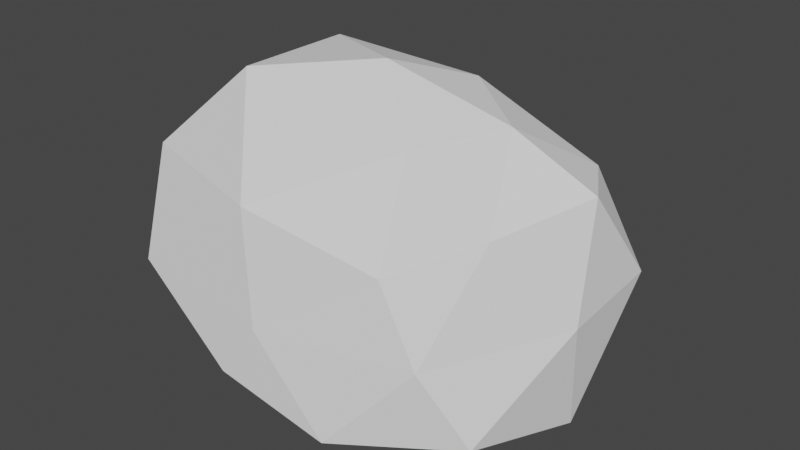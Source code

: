 # Source: MoveableRock.blend  (saved by Blender 2.81.16; exported with 4.5.12 LTS)
import bpy
from mathutils import Matrix  # noqa: F401  (used for matrix-valued properties, if any)

bpy.ops.wm.read_factory_settings(use_empty=True)
scene = bpy.context.scene
scene.name = 'Scene'

# ---- collections
col_collection = bpy.data.collections.new('Collection'); scene.collection.children.link(col_collection)

# ---- world
world_world = bpy.data.worlds.new('World'); scene.world = world_world
world_world.use_nodes = True; world_world.node_tree.nodes.clear()
_N = world_world.node_tree.nodes; _L = world_world.node_tree.links
n0 = _N.new('ShaderNodeOutputWorld'); n0.name = 'World Output'; n0.location = (300, 300)
n1 = _N.new('ShaderNodeBackground'); n1.name = 'Background'; n1.location = (10, 300)
n1.inputs[0].default_value = (0.05088, 0.05088, 0.05088, 1.0)
_L.new(n1.outputs[0], n0.inputs[0])
n0.is_active_output = True
world_world.color = (0.05088, 0.05088, 0.05088)
world_world.use_sun_shadow = False
world_world.sun_shadow_jitter_overblur = 0.0

# ---- meshes
me_icosphere = bpy.data.meshes.new('Icosphere')
me_icosphere.from_pydata([(-0.02084, -0.1478, -0.4313), (0.7236, -0.4142, -0.3517), (-0.1724, -0.676, -0.2903), (-0.766, -0.02208, -0.219), (-0.2359, 0.5672, -0.1379), (0.701, 0.4133, -0.2287), (0.3855, -0.4773, 0.1988), (-0.7236, -0.4142, 0.3517), (-0.6525, 0.4329, 0.4263), (0.3211, 0.5254, 0.385), (0.8656, 0.02492, 0.4527), (0.03426, -0.01547, 0.7385), (-0.1198, -0.4445, -0.4662), (0.364, -0.2883, -0.5276), (0.2629, -0.6374, -0.4134), (0.8506, 1.054e-09, -0.4134), (0.4658, 0.1405, -0.4552), (-0.4852, -0.103, -0.4552), (-0.5842, -0.3997, -0.3521), (-0.122, 0.2909, -0.4552), (-0.6477, 0.2909, -0.1997), (0.3034, 0.5344, -0.1997), (0.8898, -0.07791, 0.0217), (0.9222, 0.2684, 0.101), (-0.03244, -0.6472, -0.07934), (0.5553, -0.4968, -0.07934), (-0.7243, -0.1984, 0.0634), (-0.5878, -0.6374, 3.031e-10), (-0.5916, 0.5392, 0.04589), (-0.71, 0.2727, 0.09303), (0.5878, 0.6374, 3.031e-10), (-0.01394, 0.677, 0.1236), (0.6557, -0.2533, 0.3341), (-0.1213, -0.5852, 0.3399), (-0.7285, 0.01187, 0.4586), (-0.2667, 0.5392, 0.4593), (0.733, 0.2491, 0.4468), (0.2716, -0.2011, 0.5161), (0.56, -0.01547, 0.6211), (-0.4253, -0.2435, 0.669), (-0.4253, 0.2435, 0.669), (0.2415, 0.2337, 0.6544)], [], [(0, 13, 12), (1, 13, 15), (0, 12, 17), (0, 17, 19), (0, 19, 16), (1, 15, 22), (2, 14, 24), (3, 18, 26), (4, 20, 28), (5, 21, 30), (1, 22, 25), (2, 24, 27), (3, 26, 29), (4, 28, 31), (5, 30, 23), (6, 32, 37), (7, 33, 39), (8, 34, 40), (9, 35, 41), (10, 36, 38), (38, 41, 11), (38, 36, 41), (36, 9, 41), (41, 40, 11), (41, 35, 40), (35, 8, 40), (40, 39, 11), (40, 34, 39), (34, 7, 39), (39, 37, 11), (39, 33, 37), (33, 6, 37), (37, 38, 11), (37, 32, 38), (32, 10, 38), (23, 36, 10), (23, 30, 36), (30, 9, 36), (31, 35, 9), (31, 28, 35), (28, 8, 35), (29, 34, 8), (29, 26, 34), (26, 7, 34), (27, 33, 7), (27, 24, 33), (24, 6, 33), (25, 32, 6), (25, 22, 32), (22, 10, 32), (30, 31, 9), (30, 21, 31), (21, 4, 31), (28, 29, 8), (28, 20, 29), (20, 3, 29), (26, 27, 7), (26, 18, 27), (18, 2, 27), (24, 25, 6), (24, 14, 25), (14, 1, 25), (22, 23, 10), (22, 15, 23), (15, 5, 23), (16, 21, 5), (16, 19, 21), (19, 4, 21), (19, 20, 4), (19, 17, 20), (17, 3, 20), (17, 18, 3), (17, 12, 18), (12, 2, 18), (15, 16, 5), (15, 13, 16), (13, 0, 16), (12, 14, 2), (12, 13, 14), (13, 1, 14)])
_uv = me_icosphere.uv_layers.new(name='UVMap')
_uv.uv.foreach_set('vector', [0.8182, 0.0, 0.7727, 0.07873, 0.8636, 0.07873, 0.7273, 0.1575, 0.6818, 0.07873, 0.6364, 0.1575, 0.09091, 0.0, 0.04545, 0.07873, 0.1364, 0.07873, 0.2727, 0.0, 0.2273, 0.07873, 0.3182, 0.07873, 0.4545, 0.0, 0.4091, 0.07873, 0.5, 0.07873, 0.7273, 0.1575, 0.6364, 0.1575, 0.6818, 0.2362, 0.9091, 0.1575, 0.8182, 0.1575, 0.8636, 0.2362, 0.1818, 0.1575, 0.09091, 0.1575, 0.1364, 0.2362, 0.3636, 0.1575, 0.2727, 0.1575, 0.3182, 0.2362, 0.5455, 0.1575, 0.4545, 0.1575, 0.5, 0.2362, 0.7273, 0.1575, 0.6818, 0.2362, 0.7727, 0.2362, 0.9091, 0.1575, 0.8636, 0.2362, 0.9545, 0.2362, 0.1818, 0.1575, 0.1364, 0.2362, 0.2273, 0.2362, 0.3636, 0.1575, 0.3182, 0.2362, 0.4091, 0.2362, 0.5455, 0.1575, 0.5, 0.2362, 0.5909, 0.2362, 0.8182, 0.3149, 0.7273, 0.3149, 0.7727, 0.3937, 1.0, 0.3149, 0.9091, 0.3149, 0.9545, 0.3937, 0.2727, 0.3149, 0.1818, 0.3149, 0.2273, 0.3937, 0.4545, 0.3149, 0.3636, 0.3149, 0.4091, 0.3937, 0.6364, 0.3149, 0.5455, 0.3149, 0.5909, 0.3937, 0.5909, 0.3937, 0.5, 0.3937, 0.5455, 0.4724, 0.5909, 0.3937, 0.5455, 0.3149, 0.5, 0.3937, 0.5455, 0.3149, 0.4545, 0.3149, 0.5, 0.3937, 0.4091, 0.3937, 0.3182, 0.3937, 0.3636, 0.4724, 0.4091, 0.3937, 0.3636, 0.3149, 0.3182, 0.3937, 0.3636, 0.3149, 0.2727, 0.3149, 0.3182, 0.3937, 0.2273, 0.3937, 0.1364, 0.3937, 0.1818, 0.4724, 0.2273, 0.3937, 0.1818, 0.3149, 0.1364, 0.3937, 0.1818, 0.3149, 0.09091, 0.3149, 0.1364, 0.3937, 0.9545, 0.3937, 0.8636, 0.3937, 0.9091, 0.4724, 0.9545, 0.3937, 0.9091, 0.3149, 0.8636, 0.3937, 0.9091, 0.3149, 0.8182, 0.3149, 0.8636, 0.3937, 0.7727, 0.3937, 0.6818, 0.3937, 0.7273, 0.4724, 0.7727, 0.3937, 0.7273, 0.3149, 0.6818, 0.3937, 0.7273, 0.3149, 0.6364, 0.3149, 0.6818, 0.3937, 0.5909, 0.2362, 0.5455, 0.3149, 0.6364, 0.3149, 0.5909, 0.2362, 0.5, 0.2362, 0.5455, 0.3149, 0.5, 0.2362, 0.4545, 0.3149, 0.5455, 0.3149, 0.4091, 0.2362, 0.3636, 0.3149, 0.4545, 0.3149, 0.4091, 0.2362, 0.3182, 0.2362, 0.3636, 0.3149, 0.3182, 0.2362, 0.2727, 0.3149, 0.3636, 0.3149, 0.2273, 0.2362, 0.1818, 0.3149, 0.2727, 0.3149, 0.2273, 0.2362, 0.1364, 0.2362, 0.1818, 0.3149, 0.1364, 0.2362, 0.09091, 0.3149, 0.1818, 0.3149, 0.9545, 0.2362, 0.9091, 0.3149, 1.0, 0.3149, 0.9545, 0.2362, 0.8636, 0.2362, 0.9091, 0.3149, 0.8636, 0.2362, 0.8182, 0.3149, 0.9091, 0.3149, 0.7727, 0.2362, 0.7273, 0.3149, 0.8182, 0.3149, 0.7727, 0.2362, 0.6818, 0.2362, 0.7273, 0.3149, 0.6818, 0.2362, 0.6364, 0.3149, 0.7273, 0.3149, 0.5, 0.2362, 0.4091, 0.2362, 0.4545, 0.3149, 0.5, 0.2362, 0.4545, 0.1575, 0.4091, 0.2362, 0.4545, 0.1575, 0.3636, 0.1575, 0.4091, 0.2362, 0.3182, 0.2362, 0.2273, 0.2362, 0.2727, 0.3149, 0.3182, 0.2362, 0.2727, 0.1575, 0.2273, 0.2362, 0.2727, 0.1575, 0.1818, 0.1575, 0.2273, 0.2362, 0.1364, 0.2362, 0.04545, 0.2362, 0.09091, 0.3149, 0.1364, 0.2362, 0.09091, 0.1575, 0.04545, 0.2362, 0.09091, 0.1575, 0.0, 0.1575, 0.04545, 0.2362, 0.8636, 0.2362, 0.7727, 0.2362, 0.8182, 0.3149, 0.8636, 0.2362, 0.8182, 0.1575, 0.7727, 0.2362, 0.8182, 0.1575, 0.7273, 0.1575, 0.7727, 0.2362, 0.6818, 0.2362, 0.5909, 0.2362, 0.6364, 0.3149, 0.6818, 0.2362, 0.6364, 0.1575, 0.5909, 0.2362, 0.6364, 0.1575, 0.5455, 0.1575, 0.5909, 0.2362, 0.5, 0.07873, 0.4545, 0.1575, 0.5455, 0.1575, 0.5, 0.07873, 0.4091, 0.07873, 0.4545, 0.1575, 0.4091, 0.07873, 0.3636, 0.1575, 0.4545, 0.1575, 0.3182, 0.07873, 0.2727, 0.1575, 0.3636, 0.1575, 0.3182, 0.07873, 0.2273, 0.07873, 0.2727, 0.1575, 0.2273, 0.07873, 0.1818, 0.1575, 0.2727, 0.1575, 0.1364, 0.07873, 0.09091, 0.1575, 0.1818, 0.1575, 0.1364, 0.07873, 0.04545, 0.07873, 0.09091, 0.1575, 0.04545, 0.07873, 0.0, 0.1575, 0.09091, 0.1575, 0.6364, 0.1575, 0.5909, 0.07873, 0.5455, 0.1575, 0.6364, 0.1575, 0.6818, 0.07873, 0.5909, 0.07873, 0.6818, 0.07873, 0.6364, 0.0, 0.5909, 0.07873, 0.8636, 0.07873, 0.8182, 0.1575, 0.9091, 0.1575, 0.8636, 0.07873, 0.7727, 0.07873, 0.8182, 0.1575, 0.7727, 0.07873, 0.7273, 0.1575, 0.8182, 0.1575])
me_icosphere.use_remesh_fix_poles = True
me_icosphere.use_remesh_preserve_attributes = False
me_icosphere.use_mirror_vertex_groups = False
me_icosphere.update()

# ---- objects
ob_icosphere = bpy.data.objects.new('Icosphere', me_icosphere)

# ---- transforms, parenting, visibility, modifiers, constraints
ob_icosphere.location = (0.0, 0.0, 0.0)
ob_icosphere.lineart.crease_threshold = 0.0

# ---- collection membership
col_collection.objects.link(ob_icosphere)

# ---- scene / render settings (as saved in the file)
scene.frame_start = 1; scene.frame_end = 250; scene.frame_set(1)
scene.render.engine = 'BLENDER_EEVEE_NEXT'
scene.cycles.use_denoising = False
scene.cycles.samples = 128
scene.cycles.sampling_pattern = 'TABULATED_SOBOL'
scene.cycles.use_adaptive_sampling = False
scene.cycles.use_light_tree = False
scene.view_settings.view_transform = 'Filmic'
bpy.context.view_layer.update()

# ---- added for rendering (the .blend has no active camera and no usable light): camera, sun
cam_auto = bpy.data.cameras.new('AutoCamera')
cam_auto.lens = 50.0
cam_auto.sensor_width = 36.0
cam_auto.clip_end = 1000.0
ob_auto_camera = bpy.data.objects.new('AutoCamera', cam_auto)
scene.collection.objects.link(ob_auto_camera)
ob_auto_camera.location = (2.39743, -2.7827, 1.96091)
ob_auto_camera.rotation_euler = (1.09748, -7.21219e-08, 0.694738)
scene.camera = ob_auto_camera
light_auto_sun = bpy.data.lights.new('AutoSun', 'SUN')
light_auto_sun.energy = 3.0
light_auto_sun.angle = 0.0523599
ob_auto_sun = bpy.data.objects.new('AutoSun', light_auto_sun)
scene.collection.objects.link(ob_auto_sun)
ob_auto_sun.rotation_euler = (0.872665, 0.174533, 0.523599)
bpy.context.view_layer.update()
